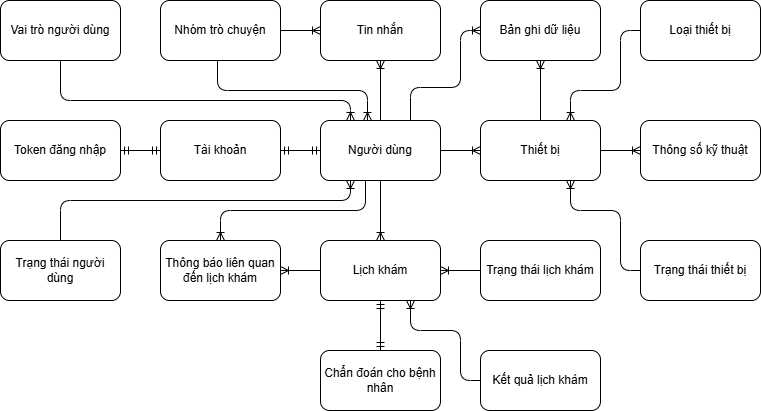

The diagram above was exported from draw.io. Its source (the exported page's mxGraphModel, read from the mxfile embedded in the PNG):
<mxGraphModel dx="1834" dy="738" grid="1" gridSize="10" guides="1" tooltips="1" connect="1" arrows="1" fold="1" page="0" pageScale="1" pageWidth="850" pageHeight="1100" math="0" shadow="0">
  <root>
    <mxCell id="0" />
    <mxCell id="1" parent="0" />
    <mxCell id="xp--3lx9tLsTJ6-a7XGS-1" value="Người dùng" style="rounded=1;whiteSpace=wrap;html=1;" parent="1" vertex="1">
      <mxGeometry x="200" y="200" width="120" height="60" as="geometry" />
    </mxCell>
    <mxCell id="xp--3lx9tLsTJ6-a7XGS-2" value="Token đăng nhập" style="rounded=1;whiteSpace=wrap;html=1;" parent="1" vertex="1">
      <mxGeometry x="-120" y="200" width="120" height="60" as="geometry" />
    </mxCell>
    <mxCell id="xp--3lx9tLsTJ6-a7XGS-3" value="Thiết bị" style="rounded=1;whiteSpace=wrap;html=1;" parent="1" vertex="1">
      <mxGeometry x="360" y="200" width="120" height="60" as="geometry" />
    </mxCell>
    <mxCell id="xp--3lx9tLsTJ6-a7XGS-4" value="Bản ghi dữ liệu" style="rounded=1;whiteSpace=wrap;html=1;shadow=0;glass=0;" parent="1" vertex="1">
      <mxGeometry x="360" y="80" width="120" height="60" as="geometry" />
    </mxCell>
    <mxCell id="xp--3lx9tLsTJ6-a7XGS-5" value="Loại thiết bị" style="rounded=1;whiteSpace=wrap;html=1;" parent="1" vertex="1">
      <mxGeometry x="520" y="80" width="120" height="60" as="geometry" />
    </mxCell>
    <mxCell id="xp--3lx9tLsTJ6-a7XGS-6" value="Lịch khám" style="rounded=1;whiteSpace=wrap;html=1;" parent="1" vertex="1">
      <mxGeometry x="200" y="320" width="120" height="60" as="geometry" />
    </mxCell>
    <mxCell id="xp--3lx9tLsTJ6-a7XGS-8" value="" style="edgeStyle=entityRelationEdgeStyle;fontSize=12;html=1;endArrow=ERmandOne;startArrow=ERmandOne;rounded=0;" parent="1" source="xp--3lx9tLsTJ6-a7XGS-19" target="xp--3lx9tLsTJ6-a7XGS-1" edge="1">
      <mxGeometry width="100" height="100" relative="1" as="geometry">
        <mxPoint x="140" y="230" as="sourcePoint" />
        <mxPoint x="240" y="130" as="targetPoint" />
      </mxGeometry>
    </mxCell>
    <mxCell id="xp--3lx9tLsTJ6-a7XGS-9" value="" style="edgeStyle=orthogonalEdgeStyle;fontSize=12;html=1;endArrow=ERoneToMany;rounded=1;entryX=0;entryY=0.5;entryDx=0;entryDy=0;exitX=0.75;exitY=0;exitDx=0;exitDy=0;curved=0;" parent="1" source="xp--3lx9tLsTJ6-a7XGS-1" target="xp--3lx9tLsTJ6-a7XGS-4" edge="1">
      <mxGeometry width="100" height="100" relative="1" as="geometry">
        <mxPoint x="320" y="230" as="sourcePoint" />
        <mxPoint x="420" y="130" as="targetPoint" />
        <Array as="points">
          <mxPoint x="290" y="167" />
          <mxPoint x="340" y="167" />
          <mxPoint x="340" y="110" />
        </Array>
      </mxGeometry>
    </mxCell>
    <mxCell id="xp--3lx9tLsTJ6-a7XGS-10" value="" style="fontSize=12;html=1;endArrow=ERoneToMany;rounded=0;" parent="1" source="xp--3lx9tLsTJ6-a7XGS-1" target="xp--3lx9tLsTJ6-a7XGS-6" edge="1">
      <mxGeometry width="100" height="100" relative="1" as="geometry">
        <mxPoint x="259.62" y="260" as="sourcePoint" />
        <mxPoint x="259.6199999999998" y="326" as="targetPoint" />
      </mxGeometry>
    </mxCell>
    <mxCell id="xp--3lx9tLsTJ6-a7XGS-12" value="Thông báo liên quan đến lịch khám" style="rounded=1;whiteSpace=wrap;html=1;" parent="1" vertex="1">
      <mxGeometry x="40" y="320" width="120" height="60" as="geometry" />
    </mxCell>
    <mxCell id="xp--3lx9tLsTJ6-a7XGS-14" value="Tin nhắn" style="rounded=1;whiteSpace=wrap;html=1;" parent="1" vertex="1">
      <mxGeometry x="200" y="80" width="120" height="60" as="geometry" />
    </mxCell>
    <mxCell id="xp--3lx9tLsTJ6-a7XGS-18" value="" style="fontSize=12;html=1;endArrow=ERoneToMany;rounded=1;curved=0;" parent="1" source="xp--3lx9tLsTJ6-a7XGS-1" target="xp--3lx9tLsTJ6-a7XGS-14" edge="1">
      <mxGeometry width="100" height="100" relative="1" as="geometry">
        <mxPoint x="270" y="270" as="sourcePoint" />
        <mxPoint x="260" y="140" as="targetPoint" />
      </mxGeometry>
    </mxCell>
    <mxCell id="xp--3lx9tLsTJ6-a7XGS-19" value="Tài khoản" style="rounded=1;whiteSpace=wrap;html=1;" parent="1" vertex="1">
      <mxGeometry x="40" y="200" width="120" height="60" as="geometry" />
    </mxCell>
    <mxCell id="xp--3lx9tLsTJ6-a7XGS-20" value="" style="edgeStyle=entityRelationEdgeStyle;fontSize=12;html=1;endArrow=ERmandOne;startArrow=ERmandOne;rounded=0;" parent="1" source="xp--3lx9tLsTJ6-a7XGS-2" target="xp--3lx9tLsTJ6-a7XGS-19" edge="1">
      <mxGeometry width="100" height="100" relative="1" as="geometry">
        <mxPoint x="-24" y="229.78" as="sourcePoint" />
        <mxPoint x="28" y="229.78" as="targetPoint" />
      </mxGeometry>
    </mxCell>
    <mxCell id="xp--3lx9tLsTJ6-a7XGS-26" value="" style="fontSize=12;html=1;endArrow=ERoneToMany;rounded=0;" parent="1" source="xp--3lx9tLsTJ6-a7XGS-1" target="xp--3lx9tLsTJ6-a7XGS-3" edge="1">
      <mxGeometry width="100" height="100" relative="1" as="geometry">
        <mxPoint x="320" y="229.6" as="sourcePoint" />
        <mxPoint x="400" y="230" as="targetPoint" />
      </mxGeometry>
    </mxCell>
    <mxCell id="xp--3lx9tLsTJ6-a7XGS-28" value="" style="fontSize=12;html=1;endArrow=ERoneToMany;rounded=0;exitX=0.5;exitY=0;exitDx=0;exitDy=0;" parent="1" source="xp--3lx9tLsTJ6-a7XGS-3" target="xp--3lx9tLsTJ6-a7XGS-4" edge="1">
      <mxGeometry width="100" height="100" relative="1" as="geometry">
        <mxPoint x="560" y="150" as="sourcePoint" />
        <mxPoint x="560" y="210" as="targetPoint" />
      </mxGeometry>
    </mxCell>
    <mxCell id="xp--3lx9tLsTJ6-a7XGS-30" value="" style="fontSize=12;html=1;endArrow=ERoneToMany;rounded=0;" parent="1" source="xp--3lx9tLsTJ6-a7XGS-6" target="xp--3lx9tLsTJ6-a7XGS-12" edge="1">
      <mxGeometry width="100" height="100" relative="1" as="geometry">
        <mxPoint x="170" y="420" as="sourcePoint" />
        <mxPoint x="169.99999999999977" y="486" as="targetPoint" />
      </mxGeometry>
    </mxCell>
    <mxCell id="xp--3lx9tLsTJ6-a7XGS-31" value="Chẩn đoán cho bệnh nhân" style="rounded=1;whiteSpace=wrap;html=1;" parent="1" vertex="1">
      <mxGeometry x="200" y="430" width="120" height="60" as="geometry" />
    </mxCell>
    <mxCell id="d8chkABd52U5uxxKX-St-2" value="Vai trò người dùng" style="rounded=1;whiteSpace=wrap;html=1;" parent="1" vertex="1">
      <mxGeometry x="-120" y="80" width="120" height="60" as="geometry" />
    </mxCell>
    <mxCell id="d8chkABd52U5uxxKX-St-4" value="" style="fontSize=12;html=1;endArrow=ERoneToMany;rounded=1;curved=0;entryX=0.25;entryY=0;entryDx=0;entryDy=0;exitX=0.5;exitY=1;exitDx=0;exitDy=0;" parent="1" edge="1">
      <mxGeometry width="100" height="100" relative="1" as="geometry">
        <mxPoint x="97" y="140" as="sourcePoint" />
        <mxPoint x="247.0000000000001" y="200" as="targetPoint" />
        <Array as="points">
          <mxPoint x="97" y="170" />
          <mxPoint x="247" y="170" />
        </Array>
      </mxGeometry>
    </mxCell>
    <mxCell id="d8chkABd52U5uxxKX-St-8" value="Trạng thái lịch khám" style="rounded=1;whiteSpace=wrap;html=1;" parent="1" vertex="1">
      <mxGeometry x="360" y="320" width="120" height="60" as="geometry" />
    </mxCell>
    <mxCell id="d8chkABd52U5uxxKX-St-12" value="" style="fontSize=12;html=1;endArrow=ERoneToMany;rounded=1;exitX=0.25;exitY=1;exitDx=0;exitDy=0;entryX=0.5;entryY=0;entryDx=0;entryDy=0;curved=0;" parent="1" target="xp--3lx9tLsTJ6-a7XGS-12" edge="1">
      <mxGeometry width="100" height="100" relative="1" as="geometry">
        <mxPoint x="244.9999999999999" y="260" as="sourcePoint" />
        <mxPoint x="114.99999999999989" y="320" as="targetPoint" />
        <Array as="points">
          <mxPoint x="245" y="290" />
          <mxPoint x="100" y="290" />
        </Array>
      </mxGeometry>
    </mxCell>
    <mxCell id="d8chkABd52U5uxxKX-St-13" value="Thông số kỹ thuật" style="rounded=1;whiteSpace=wrap;html=1;" parent="1" vertex="1">
      <mxGeometry x="520" y="200" width="120" height="60" as="geometry" />
    </mxCell>
    <mxCell id="d8chkABd52U5uxxKX-St-14" value="" style="fontSize=12;html=1;endArrow=ERoneToMany;rounded=0;" parent="1" source="xp--3lx9tLsTJ6-a7XGS-3" target="d8chkABd52U5uxxKX-St-13" edge="1">
      <mxGeometry width="100" height="100" relative="1" as="geometry">
        <mxPoint x="520" y="230.05" as="sourcePoint" />
        <mxPoint x="590" y="229.6" as="targetPoint" />
      </mxGeometry>
    </mxCell>
    <mxCell id="d8chkABd52U5uxxKX-St-18" value="Trạng thái thiết bị" style="rounded=1;whiteSpace=wrap;html=1;" parent="1" vertex="1">
      <mxGeometry x="520" y="320" width="120" height="60" as="geometry" />
    </mxCell>
    <mxCell id="d8chkABd52U5uxxKX-St-20" value="" style="fontSize=12;html=1;endArrow=ERoneToMany;rounded=1;entryX=0.75;entryY=1;entryDx=0;entryDy=0;exitX=0;exitY=0.5;exitDx=0;exitDy=0;curved=0;" parent="1" source="d8chkABd52U5uxxKX-St-18" target="xp--3lx9tLsTJ6-a7XGS-3" edge="1">
      <mxGeometry width="100" height="100" relative="1" as="geometry">
        <mxPoint x="490" y="300" as="sourcePoint" />
        <mxPoint x="610" y="250" as="targetPoint" />
        <Array as="points">
          <mxPoint x="500" y="350" />
          <mxPoint x="500" y="290" />
          <mxPoint x="450" y="290" />
        </Array>
      </mxGeometry>
    </mxCell>
    <mxCell id="d8chkABd52U5uxxKX-St-21" value="" style="fontSize=12;html=1;endArrow=ERoneToMany;rounded=1;entryX=0.75;entryY=0;entryDx=0;entryDy=0;exitX=0;exitY=0.5;exitDx=0;exitDy=0;curved=0;" parent="1" source="xp--3lx9tLsTJ6-a7XGS-5" target="xp--3lx9tLsTJ6-a7XGS-3" edge="1">
      <mxGeometry width="100" height="100" relative="1" as="geometry">
        <mxPoint x="530" y="240" as="sourcePoint" />
        <mxPoint x="600" y="240" as="targetPoint" />
        <Array as="points">
          <mxPoint x="500" y="110" />
          <mxPoint x="500" y="170" />
          <mxPoint x="450" y="170" />
        </Array>
      </mxGeometry>
    </mxCell>
    <mxCell id="4t-qKx0X77J8TfLnqUZ_-1" value="Nhóm trò chuyện" style="rounded=1;whiteSpace=wrap;html=1;" parent="1" vertex="1">
      <mxGeometry x="40" y="80" width="120" height="60" as="geometry" />
    </mxCell>
    <mxCell id="4t-qKx0X77J8TfLnqUZ_-3" value="" style="fontSize=12;html=1;endArrow=ERoneToMany;rounded=0;exitX=1;exitY=0.5;exitDx=0;exitDy=0;" parent="1" source="4t-qKx0X77J8TfLnqUZ_-1" target="xp--3lx9tLsTJ6-a7XGS-14" edge="1">
      <mxGeometry width="100" height="100" relative="1" as="geometry">
        <mxPoint x="330" y="240" as="sourcePoint" />
        <mxPoint x="410" y="240" as="targetPoint" />
      </mxGeometry>
    </mxCell>
    <mxCell id="4t-qKx0X77J8TfLnqUZ_-4" value="" style="fontSize=12;html=1;endArrow=ERoneToMany;rounded=1;curved=0;" parent="1" source="d8chkABd52U5uxxKX-St-2" edge="1">
      <mxGeometry width="100" height="100" relative="1" as="geometry">
        <mxPoint x="-49.999999999999886" y="140" as="sourcePoint" />
        <mxPoint x="230" y="200" as="targetPoint" />
        <Array as="points">
          <mxPoint x="-60" y="180" />
          <mxPoint x="230" y="180" />
        </Array>
      </mxGeometry>
    </mxCell>
    <mxCell id="4t-qKx0X77J8TfLnqUZ_-6" value="" style="fontSize=12;html=1;endArrow=ERoneToMany;rounded=1;exitX=0.5;exitY=0;exitDx=0;exitDy=0;entryX=0.25;entryY=1;entryDx=0;entryDy=0;curved=0;" parent="1" source="4t-qKx0X77J8TfLnqUZ_-7" target="xp--3lx9tLsTJ6-a7XGS-1" edge="1">
      <mxGeometry width="100" height="100" relative="1" as="geometry">
        <mxPoint x="330" y="240" as="sourcePoint" />
        <mxPoint x="410" y="240" as="targetPoint" />
        <Array as="points">
          <mxPoint x="-60" y="280" />
          <mxPoint x="230" y="280" />
        </Array>
      </mxGeometry>
    </mxCell>
    <mxCell id="4t-qKx0X77J8TfLnqUZ_-7" value="Trạng thái người dùng" style="rounded=1;whiteSpace=wrap;html=1;" parent="1" vertex="1">
      <mxGeometry x="-120" y="320" width="120" height="60" as="geometry" />
    </mxCell>
    <mxCell id="0Nzp0vuKpmhaWi1q0sE6-1" value="Kết quả lịch khám" style="rounded=1;whiteSpace=wrap;html=1;" parent="1" vertex="1">
      <mxGeometry x="360" y="430" width="120" height="60" as="geometry" />
    </mxCell>
    <mxCell id="0Nzp0vuKpmhaWi1q0sE6-6" value="" style="fontSize=12;html=1;endArrow=ERoneToMany;rounded=1;curved=0;entryX=0.75;entryY=1;entryDx=0;entryDy=0;exitX=0;exitY=0.5;exitDx=0;exitDy=0;" parent="1" source="0Nzp0vuKpmhaWi1q0sE6-1" target="xp--3lx9tLsTJ6-a7XGS-6" edge="1">
      <mxGeometry width="100" height="100" relative="1" as="geometry">
        <mxPoint x="270" y="440" as="sourcePoint" />
        <mxPoint x="370" y="340" as="targetPoint" />
        <Array as="points">
          <mxPoint x="340" y="460" />
          <mxPoint x="340" y="410" />
          <mxPoint x="290" y="410" />
        </Array>
      </mxGeometry>
    </mxCell>
    <mxCell id="0Nzp0vuKpmhaWi1q0sE6-7" value="" style="fontSize=12;html=1;endArrow=ERoneToMany;rounded=0;entryX=1;entryY=0.5;entryDx=0;entryDy=0;exitX=0;exitY=0.5;exitDx=0;exitDy=0;" parent="1" source="d8chkABd52U5uxxKX-St-8" target="xp--3lx9tLsTJ6-a7XGS-6" edge="1">
      <mxGeometry width="100" height="100" relative="1" as="geometry">
        <mxPoint x="340" y="300" as="sourcePoint" />
        <mxPoint x="440" y="200" as="targetPoint" />
      </mxGeometry>
    </mxCell>
    <mxCell id="0Nzp0vuKpmhaWi1q0sE6-8" value="" style="fontSize=12;html=1;endArrow=ERmandOne;startArrow=ERmandOne;rounded=0;entryX=0.5;entryY=1;entryDx=0;entryDy=0;" parent="1" source="xp--3lx9tLsTJ6-a7XGS-31" target="xp--3lx9tLsTJ6-a7XGS-6" edge="1">
      <mxGeometry width="100" height="100" relative="1" as="geometry">
        <mxPoint x="248" y="347" as="sourcePoint" />
        <mxPoint x="348" y="247" as="targetPoint" />
      </mxGeometry>
    </mxCell>
  </root>
</mxGraphModel>